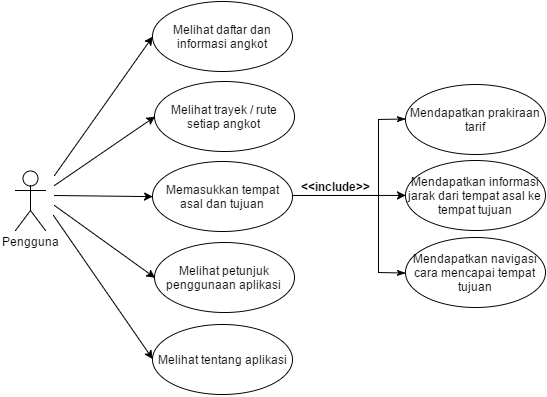

The diagram above was exported from draw.io. Its source (the exported page's mxGraphModel, read from the mxfile embedded in the PNG):
<mxGraphModel dx="2397" dy="773" grid="1" gridSize="10" guides="1" tooltips="1" connect="1" arrows="1" fold="1" page="1" pageScale="1" pageWidth="826" pageHeight="1169" background="#ffffff" math="0" shadow="0">
  <root>
    <mxCell id="0" />
    <mxCell id="1" parent="0" />
    <mxCell id="2" value="Pengguna" style="shape=umlActor;verticalLabelPosition=bottom;labelBackgroundColor=#ffffff;verticalAlign=top;html=1;" vertex="1" parent="1">
      <mxGeometry x="-713" y="855" width="30" height="60" as="geometry" />
    </mxCell>
    <mxCell id="3" value="Melihat daftar dan informasi angkot&lt;br&gt;" style="ellipse;whiteSpace=wrap;html=1;" vertex="1" parent="1">
      <mxGeometry x="-576" y="686" width="140" height="70" as="geometry" />
    </mxCell>
    <mxCell id="4" value="Melihat trayek / rute setiap angkot&lt;br&gt;" style="ellipse;whiteSpace=wrap;html=1;" vertex="1" parent="1">
      <mxGeometry x="-574" y="766" width="140" height="70" as="geometry" />
    </mxCell>
    <mxCell id="5" value="Memasukkan tempat&lt;div&gt;asal dan tujuan&lt;br&gt;&lt;/div&gt;" style="ellipse;whiteSpace=wrap;html=1;" vertex="1" parent="1">
      <mxGeometry x="-576" y="846" width="140" height="70" as="geometry" />
    </mxCell>
    <mxCell id="6" value="Mendapatkan prakiraan tarif&lt;br&gt;" style="ellipse;whiteSpace=wrap;html=1;" vertex="1" parent="1">
      <mxGeometry x="-323" y="769" width="140" height="70" as="geometry" />
    </mxCell>
    <mxCell id="7" value="Mendapatkan navigasi cara mencapai tempat tujuan&lt;br&gt;" style="ellipse;whiteSpace=wrap;html=1;" vertex="1" parent="1">
      <mxGeometry x="-323" y="922" width="140" height="70" as="geometry" />
    </mxCell>
    <mxCell id="8" value="&amp;lt;&amp;lt;include&amp;gt;&amp;gt;" style="text;html=1;align=center;fontStyle=1;verticalAlign=middle;spacingLeft=3;spacingRight=3;strokeColor=none;rotatable=0;points=[[0,0.5],[1,0.5]];portConstraint=eastwest;" vertex="1" parent="1">
      <mxGeometry x="-433" y="857" width="80" height="26" as="geometry" />
    </mxCell>
    <mxCell id="9" value="" style="endArrow=classic;html=1;entryX=0;entryY=0.5;" edge="1" target="5" parent="1">
      <mxGeometry x="-524" y="841" width="50" height="50" as="geometry">
        <mxPoint x="-674" y="879.9999999999998" as="sourcePoint" />
        <mxPoint x="66" y="-29" as="targetPoint" />
      </mxGeometry>
    </mxCell>
    <mxCell id="10" value="" style="endArrow=classic;html=1;entryX=0;entryY=0.5;" edge="1" target="4" parent="1">
      <mxGeometry x="-524" y="826" width="50" height="50" as="geometry">
        <mxPoint x="-674" y="869.9999999999998" as="sourcePoint" />
        <mxPoint x="-754" y="691" as="targetPoint" />
      </mxGeometry>
    </mxCell>
    <mxCell id="11" value="" style="endArrow=classic;html=1;entryX=0;entryY=0.5;" edge="1" target="3" parent="1">
      <mxGeometry x="-524" y="751" width="50" height="50" as="geometry">
        <mxPoint x="-674" y="859.9999999999998" as="sourcePoint" />
        <mxPoint x="-754" y="691" as="targetPoint" />
      </mxGeometry>
    </mxCell>
    <mxCell id="12" value="" style="endArrow=classic;html=1;entryX=0;entryY=0.5;" edge="1" target="13" parent="1">
      <mxGeometry x="-514" y="851" width="50" height="50" as="geometry">
        <mxPoint x="-674" y="889.9999999999998" as="sourcePoint" />
        <mxPoint x="-574" y="970" as="targetPoint" />
      </mxGeometry>
    </mxCell>
    <mxCell id="13" value="Melihat petunjuk penggunaan aplikasi&lt;br&gt;" style="ellipse;whiteSpace=wrap;html=1;" vertex="1" parent="1">
      <mxGeometry x="-574" y="927" width="140" height="70" as="geometry" />
    </mxCell>
    <mxCell id="14" value="Mendapatkan informasi jarak dari tempat asal ke tempat tujuan&lt;br&gt;" style="ellipse;whiteSpace=wrap;html=1;" vertex="1" parent="1">
      <mxGeometry x="-323" y="845" width="140" height="70" as="geometry" />
    </mxCell>
    <mxCell id="15" value="" style="endArrow=classic;html=1;entryX=0;entryY=0.5;exitX=1;exitY=0.5;" edge="1" target="14" parent="1">
      <mxGeometry x="-514" y="835" width="50" height="50" as="geometry">
        <mxPoint x="-435.7586206896551" y="880" as="sourcePoint" />
        <mxPoint x="-563.8965517241379" y="851.7241379310344" as="targetPoint" />
      </mxGeometry>
    </mxCell>
    <mxCell id="16" value="" style="edgeStyle=none;rounded=0;html=1;endArrow=classicThin;endFill=1;jettySize=auto;orthogonalLoop=1;entryX=0;entryY=0.5;exitX=1;exitY=0.5;" edge="1" target="6" parent="1">
      <mxGeometry x="-435.7586206896551" y="803.4705882352941" as="geometry">
        <mxPoint x="-435.7586206896551" y="880" as="sourcePoint" />
        <mxPoint x="-673.9999999999984" y="1005" as="targetPoint" />
        <Array as="points">
          <mxPoint x="-350" y="880" />
          <mxPoint x="-350" y="804" />
        </Array>
      </mxGeometry>
    </mxCell>
    <mxCell id="17" value="" style="edgeStyle=none;rounded=0;html=1;endArrow=classicThin;endFill=1;jettySize=auto;orthogonalLoop=1;entryX=0;entryY=0.5;exitX=1;exitY=0.5;" edge="1" target="7" parent="1">
      <mxGeometry x="-435.7586206896551" y="880" as="geometry">
        <mxPoint x="-435.7586206896551" y="880" as="sourcePoint" />
        <mxPoint x="-673.9999999999984" y="1005" as="targetPoint" />
        <Array as="points">
          <mxPoint x="-350" y="880" />
          <mxPoint x="-350" y="957" />
        </Array>
      </mxGeometry>
    </mxCell>
    <mxCell id="18" value="Melihat tentang aplikasi&lt;br&gt;" style="ellipse;whiteSpace=wrap;html=1;" vertex="1" parent="1">
      <mxGeometry x="-576" y="1009" width="140" height="70" as="geometry" />
    </mxCell>
    <mxCell id="19" value="" style="endArrow=classic;html=1;entryX=0;entryY=0.5;" edge="1" target="18" parent="1">
      <mxGeometry x="-675" y="900" width="50" height="50" as="geometry">
        <mxPoint x="-675" y="900" as="sourcePoint" />
        <mxPoint x="-645" y="960" as="targetPoint" />
      </mxGeometry>
    </mxCell>
  </root>
</mxGraphModel>